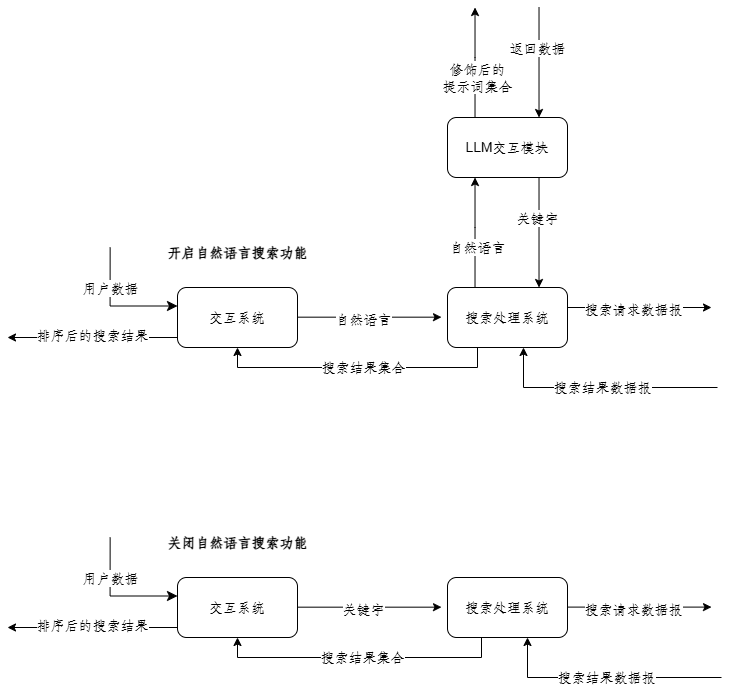

The diagram above was exported from draw.io. Its source (the exported page's mxGraphModel, read from the mxfile embedded in the PNG):
<mxGraphModel dx="835" dy="1683" grid="1" gridSize="10" guides="1" tooltips="1" connect="1" arrows="1" fold="1" page="1" pageScale="1" pageWidth="827" pageHeight="1169" math="0" shadow="0">
  <root>
    <mxCell id="0" />
    <mxCell id="1" parent="0" />
    <mxCell id="BV-BKrIhUCXPywJbbwwY-4" value="搜索处理系统" style="rounded=1;whiteSpace=wrap;html=1;" vertex="1" parent="1">
      <mxGeometry x="520" y="250" width="120" height="60" as="geometry" />
    </mxCell>
    <mxCell id="BV-BKrIhUCXPywJbbwwY-6" value="LLM交互模块" style="rounded=1;whiteSpace=wrap;html=1;" vertex="1" parent="1">
      <mxGeometry x="520" y="80" width="120" height="60" as="geometry" />
    </mxCell>
    <mxCell id="BV-BKrIhUCXPywJbbwwY-9" value="" style="endArrow=classic;html=1;rounded=0;entryX=0.25;entryY=1;entryDx=0;entryDy=0;exitX=0.25;exitY=0;exitDx=0;exitDy=0;" edge="1" parent="1">
      <mxGeometry width="50" height="50" relative="1" as="geometry">
        <mxPoint x="547.52" y="80" as="sourcePoint" />
        <mxPoint x="547.52" y="-30" as="targetPoint" />
        <Array as="points">
          <mxPoint x="547.52" y="20" />
        </Array>
      </mxGeometry>
    </mxCell>
    <mxCell id="BV-BKrIhUCXPywJbbwwY-10" value="修饰后的&lt;br&gt;提示词集合" style="edgeLabel;html=1;align=center;verticalAlign=middle;resizable=0;points=[];" vertex="1" connectable="0" parent="BV-BKrIhUCXPywJbbwwY-9">
      <mxGeometry x="-0.0332" y="-2" relative="1" as="geometry">
        <mxPoint y="13" as="offset" />
      </mxGeometry>
    </mxCell>
    <mxCell id="BV-BKrIhUCXPywJbbwwY-11" value="" style="endArrow=classic;html=1;rounded=0;exitX=0.75;exitY=1;exitDx=0;exitDy=0;entryX=0.75;entryY=0;entryDx=0;entryDy=0;" edge="1" parent="1">
      <mxGeometry width="50" height="50" relative="1" as="geometry">
        <mxPoint x="611.52" y="-30" as="sourcePoint" />
        <mxPoint x="611.52" y="80" as="targetPoint" />
      </mxGeometry>
    </mxCell>
    <mxCell id="BV-BKrIhUCXPywJbbwwY-12" value="返回数据" style="edgeLabel;html=1;align=center;verticalAlign=middle;resizable=0;points=[];" vertex="1" connectable="0" parent="BV-BKrIhUCXPywJbbwwY-11">
      <mxGeometry x="0.0082" y="-2" relative="1" as="geometry">
        <mxPoint y="-15" as="offset" />
      </mxGeometry>
    </mxCell>
    <mxCell id="BV-BKrIhUCXPywJbbwwY-13" value="" style="endArrow=classic;html=1;rounded=0;exitX=1;exitY=0.5;exitDx=0;exitDy=0;entryX=0;entryY=0.5;entryDx=0;entryDy=0;" edge="1" parent="1">
      <mxGeometry width="50" height="50" relative="1" as="geometry">
        <mxPoint x="640" y="270" as="sourcePoint" />
        <mxPoint x="784" y="270" as="targetPoint" />
      </mxGeometry>
    </mxCell>
    <mxCell id="BV-BKrIhUCXPywJbbwwY-14" value="搜索请求数据报" style="edgeLabel;html=1;align=center;verticalAlign=middle;resizable=0;points=[];" vertex="1" connectable="0" parent="BV-BKrIhUCXPywJbbwwY-13">
      <mxGeometry x="-0.0827" y="-2" relative="1" as="geometry">
        <mxPoint as="offset" />
      </mxGeometry>
    </mxCell>
    <mxCell id="BV-BKrIhUCXPywJbbwwY-15" style="edgeStyle=orthogonalEdgeStyle;rounded=0;orthogonalLoop=1;jettySize=auto;html=1;entryX=0.5;entryY=1;entryDx=0;entryDy=0;" edge="1" parent="1">
      <mxGeometry relative="1" as="geometry">
        <mxPoint x="596" y="310" as="targetPoint" />
        <mxPoint x="790" y="350" as="sourcePoint" />
        <Array as="points">
          <mxPoint x="790" y="350" />
          <mxPoint x="596" y="350" />
        </Array>
      </mxGeometry>
    </mxCell>
    <mxCell id="BV-BKrIhUCXPywJbbwwY-16" value="搜索结果数据报" style="edgeLabel;html=1;align=center;verticalAlign=middle;resizable=0;points=[];" vertex="1" connectable="0" parent="BV-BKrIhUCXPywJbbwwY-15">
      <mxGeometry x="-0.0172" relative="1" as="geometry">
        <mxPoint as="offset" />
      </mxGeometry>
    </mxCell>
    <mxCell id="BV-BKrIhUCXPywJbbwwY-18" value="" style="edgeStyle=segmentEdgeStyle;endArrow=classic;html=1;curved=0;rounded=0;endSize=8;startSize=8;entryX=-0.022;entryY=0.475;entryDx=0;entryDy=0;entryPerimeter=0;" edge="1" parent="1">
      <mxGeometry width="50" height="50" relative="1" as="geometry">
        <mxPoint x="182.64" y="210" as="sourcePoint" />
        <mxPoint x="250" y="268.5" as="targetPoint" />
        <Array as="points">
          <mxPoint x="182.64" y="268" />
        </Array>
      </mxGeometry>
    </mxCell>
    <mxCell id="BV-BKrIhUCXPywJbbwwY-19" value="用户数据" style="edgeLabel;html=1;align=center;verticalAlign=middle;resizable=0;points=[];" vertex="1" connectable="0" parent="BV-BKrIhUCXPywJbbwwY-18">
      <mxGeometry x="-0.3519" relative="1" as="geometry">
        <mxPoint as="offset" />
      </mxGeometry>
    </mxCell>
    <mxCell id="BV-BKrIhUCXPywJbbwwY-20" value="交互系统" style="rounded=1;whiteSpace=wrap;html=1;" vertex="1" parent="1">
      <mxGeometry x="250" y="250" width="120" height="60" as="geometry" />
    </mxCell>
    <mxCell id="BV-BKrIhUCXPywJbbwwY-21" value="" style="endArrow=classic;html=1;rounded=0;exitX=1;exitY=0.5;exitDx=0;exitDy=0;entryX=0;entryY=0.5;entryDx=0;entryDy=0;" edge="1" parent="1">
      <mxGeometry width="50" height="50" relative="1" as="geometry">
        <mxPoint x="370" y="279.67" as="sourcePoint" />
        <mxPoint x="514" y="279.67" as="targetPoint" />
      </mxGeometry>
    </mxCell>
    <mxCell id="BV-BKrIhUCXPywJbbwwY-22" value="自然语言" style="edgeLabel;html=1;align=center;verticalAlign=middle;resizable=0;points=[];" vertex="1" connectable="0" parent="BV-BKrIhUCXPywJbbwwY-21">
      <mxGeometry x="-0.0827" y="-2" relative="1" as="geometry">
        <mxPoint as="offset" />
      </mxGeometry>
    </mxCell>
    <mxCell id="BV-BKrIhUCXPywJbbwwY-23" value="搜索处理系统" style="rounded=1;whiteSpace=wrap;html=1;" vertex="1" parent="1">
      <mxGeometry x="520" y="540" width="120" height="60" as="geometry" />
    </mxCell>
    <mxCell id="BV-BKrIhUCXPywJbbwwY-34" value="" style="edgeStyle=segmentEdgeStyle;endArrow=classic;html=1;curved=0;rounded=0;endSize=8;startSize=8;entryX=-0.022;entryY=0.475;entryDx=0;entryDy=0;entryPerimeter=0;" edge="1" parent="1">
      <mxGeometry width="50" height="50" relative="1" as="geometry">
        <mxPoint x="182.64" y="500" as="sourcePoint" />
        <mxPoint x="250" y="558.5" as="targetPoint" />
        <Array as="points">
          <mxPoint x="182.64" y="558" />
        </Array>
      </mxGeometry>
    </mxCell>
    <mxCell id="BV-BKrIhUCXPywJbbwwY-35" value="用户数据" style="edgeLabel;html=1;align=center;verticalAlign=middle;resizable=0;points=[];" vertex="1" connectable="0" parent="BV-BKrIhUCXPywJbbwwY-34">
      <mxGeometry x="-0.3519" relative="1" as="geometry">
        <mxPoint as="offset" />
      </mxGeometry>
    </mxCell>
    <mxCell id="BV-BKrIhUCXPywJbbwwY-36" value="交互系统" style="rounded=1;whiteSpace=wrap;html=1;" vertex="1" parent="1">
      <mxGeometry x="250" y="540" width="120" height="60" as="geometry" />
    </mxCell>
    <mxCell id="BV-BKrIhUCXPywJbbwwY-37" value="" style="endArrow=classic;html=1;rounded=0;exitX=1;exitY=0.5;exitDx=0;exitDy=0;entryX=0;entryY=0.5;entryDx=0;entryDy=0;" edge="1" parent="1">
      <mxGeometry width="50" height="50" relative="1" as="geometry">
        <mxPoint x="370" y="569.6700000000001" as="sourcePoint" />
        <mxPoint x="514" y="569.6700000000001" as="targetPoint" />
      </mxGeometry>
    </mxCell>
    <mxCell id="BV-BKrIhUCXPywJbbwwY-38" value="关键字" style="edgeLabel;html=1;align=center;verticalAlign=middle;resizable=0;points=[];" vertex="1" connectable="0" parent="BV-BKrIhUCXPywJbbwwY-37">
      <mxGeometry x="-0.0827" y="-2" relative="1" as="geometry">
        <mxPoint as="offset" />
      </mxGeometry>
    </mxCell>
    <mxCell id="BV-BKrIhUCXPywJbbwwY-39" value="" style="endArrow=classic;html=1;rounded=0;entryX=0.25;entryY=1;entryDx=0;entryDy=0;exitX=0.25;exitY=0;exitDx=0;exitDy=0;" edge="1" parent="1">
      <mxGeometry width="50" height="50" relative="1" as="geometry">
        <mxPoint x="547.52" y="250" as="sourcePoint" />
        <mxPoint x="547.52" y="140" as="targetPoint" />
        <Array as="points">
          <mxPoint x="547.52" y="190" />
        </Array>
      </mxGeometry>
    </mxCell>
    <mxCell id="BV-BKrIhUCXPywJbbwwY-40" value="自然语言" style="edgeLabel;html=1;align=center;verticalAlign=middle;resizable=0;points=[];" vertex="1" connectable="0" parent="BV-BKrIhUCXPywJbbwwY-39">
      <mxGeometry x="-0.0332" y="-2" relative="1" as="geometry">
        <mxPoint y="13" as="offset" />
      </mxGeometry>
    </mxCell>
    <mxCell id="BV-BKrIhUCXPywJbbwwY-41" value="" style="endArrow=classic;html=1;rounded=0;exitX=0.75;exitY=1;exitDx=0;exitDy=0;entryX=0.75;entryY=0;entryDx=0;entryDy=0;" edge="1" parent="1">
      <mxGeometry width="50" height="50" relative="1" as="geometry">
        <mxPoint x="611.52" y="140" as="sourcePoint" />
        <mxPoint x="611.52" y="250" as="targetPoint" />
      </mxGeometry>
    </mxCell>
    <mxCell id="BV-BKrIhUCXPywJbbwwY-42" value="关键字" style="edgeLabel;html=1;align=center;verticalAlign=middle;resizable=0;points=[];" vertex="1" connectable="0" parent="BV-BKrIhUCXPywJbbwwY-41">
      <mxGeometry x="0.0082" y="-2" relative="1" as="geometry">
        <mxPoint y="-15" as="offset" />
      </mxGeometry>
    </mxCell>
    <mxCell id="BV-BKrIhUCXPywJbbwwY-44" value="" style="endArrow=classic;html=1;rounded=0;exitX=1;exitY=0.5;exitDx=0;exitDy=0;entryX=0;entryY=0.5;entryDx=0;entryDy=0;" edge="1" parent="1">
      <mxGeometry width="50" height="50" relative="1" as="geometry">
        <mxPoint x="640" y="569.6" as="sourcePoint" />
        <mxPoint x="784" y="569.6" as="targetPoint" />
      </mxGeometry>
    </mxCell>
    <mxCell id="BV-BKrIhUCXPywJbbwwY-45" value="搜索请求数据报" style="edgeLabel;html=1;align=center;verticalAlign=middle;resizable=0;points=[];" vertex="1" connectable="0" parent="BV-BKrIhUCXPywJbbwwY-44">
      <mxGeometry x="-0.0827" y="-2" relative="1" as="geometry">
        <mxPoint as="offset" />
      </mxGeometry>
    </mxCell>
    <mxCell id="BV-BKrIhUCXPywJbbwwY-48" style="edgeStyle=orthogonalEdgeStyle;rounded=0;orthogonalLoop=1;jettySize=auto;html=1;exitX=0.5;exitY=1;exitDx=0;exitDy=0;" edge="1" parent="1">
      <mxGeometry relative="1" as="geometry">
        <mxPoint x="310" y="600" as="targetPoint" />
        <mxPoint x="554" y="599.9999999999999" as="sourcePoint" />
        <Array as="points">
          <mxPoint x="554" y="620" />
          <mxPoint x="310" y="620" />
          <mxPoint x="310" y="600" />
        </Array>
      </mxGeometry>
    </mxCell>
    <mxCell id="BV-BKrIhUCXPywJbbwwY-49" value="搜索结果集合" style="edgeLabel;html=1;align=center;verticalAlign=middle;resizable=0;points=[];" vertex="1" connectable="0" parent="BV-BKrIhUCXPywJbbwwY-48">
      <mxGeometry x="-0.0172" relative="1" as="geometry">
        <mxPoint as="offset" />
      </mxGeometry>
    </mxCell>
    <mxCell id="BV-BKrIhUCXPywJbbwwY-50" style="edgeStyle=orthogonalEdgeStyle;rounded=0;orthogonalLoop=1;jettySize=auto;html=1;exitX=0.5;exitY=1;exitDx=0;exitDy=0;" edge="1" parent="1">
      <mxGeometry relative="1" as="geometry">
        <mxPoint x="310" y="310" as="targetPoint" />
        <mxPoint x="544" y="309.99999999999994" as="sourcePoint" />
        <Array as="points">
          <mxPoint x="550" y="310" />
          <mxPoint x="550" y="330" />
          <mxPoint x="310" y="330" />
        </Array>
      </mxGeometry>
    </mxCell>
    <mxCell id="BV-BKrIhUCXPywJbbwwY-51" value="搜索结果集合" style="edgeLabel;html=1;align=center;verticalAlign=middle;resizable=0;points=[];" vertex="1" connectable="0" parent="BV-BKrIhUCXPywJbbwwY-50">
      <mxGeometry x="-0.0172" relative="1" as="geometry">
        <mxPoint as="offset" />
      </mxGeometry>
    </mxCell>
    <mxCell id="BV-BKrIhUCXPywJbbwwY-52" style="edgeStyle=orthogonalEdgeStyle;rounded=0;orthogonalLoop=1;jettySize=auto;html=1;entryX=0.5;entryY=1;entryDx=0;entryDy=0;" edge="1" parent="1">
      <mxGeometry relative="1" as="geometry">
        <mxPoint x="600" y="600" as="targetPoint" />
        <mxPoint x="794" y="640" as="sourcePoint" />
        <Array as="points">
          <mxPoint x="794" y="640" />
          <mxPoint x="600" y="640" />
        </Array>
      </mxGeometry>
    </mxCell>
    <mxCell id="BV-BKrIhUCXPywJbbwwY-53" value="搜索结果数据报" style="edgeLabel;html=1;align=center;verticalAlign=middle;resizable=0;points=[];" vertex="1" connectable="0" parent="BV-BKrIhUCXPywJbbwwY-52">
      <mxGeometry x="-0.0172" relative="1" as="geometry">
        <mxPoint as="offset" />
      </mxGeometry>
    </mxCell>
    <mxCell id="BV-BKrIhUCXPywJbbwwY-54" value="&lt;b&gt;开启自然语言搜索功能&lt;/b&gt;" style="text;html=1;align=center;verticalAlign=middle;resizable=0;points=[];autosize=1;strokeColor=none;fillColor=none;" vertex="1" parent="1">
      <mxGeometry x="230" y="200" width="160" height="30" as="geometry" />
    </mxCell>
    <mxCell id="BV-BKrIhUCXPywJbbwwY-55" value="&lt;b&gt;关闭自然语言搜索功能&lt;/b&gt;" style="text;html=1;align=center;verticalAlign=middle;resizable=0;points=[];autosize=1;strokeColor=none;fillColor=none;" vertex="1" parent="1">
      <mxGeometry x="230" y="490" width="160" height="30" as="geometry" />
    </mxCell>
    <mxCell id="BV-BKrIhUCXPywJbbwwY-56" value="" style="endArrow=classic;html=1;rounded=0;" edge="1" parent="1">
      <mxGeometry width="50" height="50" relative="1" as="geometry">
        <mxPoint x="250" y="590" as="sourcePoint" />
        <mxPoint x="80" y="590" as="targetPoint" />
      </mxGeometry>
    </mxCell>
    <mxCell id="BV-BKrIhUCXPywJbbwwY-57" value="排序后的搜索结果" style="edgeLabel;html=1;align=center;verticalAlign=middle;resizable=0;points=[];" vertex="1" connectable="0" parent="BV-BKrIhUCXPywJbbwwY-56">
      <mxGeometry x="0.0075" y="-2" relative="1" as="geometry">
        <mxPoint as="offset" />
      </mxGeometry>
    </mxCell>
    <mxCell id="BV-BKrIhUCXPywJbbwwY-58" value="" style="endArrow=classic;html=1;rounded=0;" edge="1" parent="1">
      <mxGeometry width="50" height="50" relative="1" as="geometry">
        <mxPoint x="250" y="300" as="sourcePoint" />
        <mxPoint x="80" y="300" as="targetPoint" />
      </mxGeometry>
    </mxCell>
    <mxCell id="BV-BKrIhUCXPywJbbwwY-59" value="排序后的搜索结果" style="edgeLabel;html=1;align=center;verticalAlign=middle;resizable=0;points=[];" vertex="1" connectable="0" parent="BV-BKrIhUCXPywJbbwwY-58">
      <mxGeometry x="0.0075" y="-2" relative="1" as="geometry">
        <mxPoint as="offset" />
      </mxGeometry>
    </mxCell>
  </root>
</mxGraphModel>